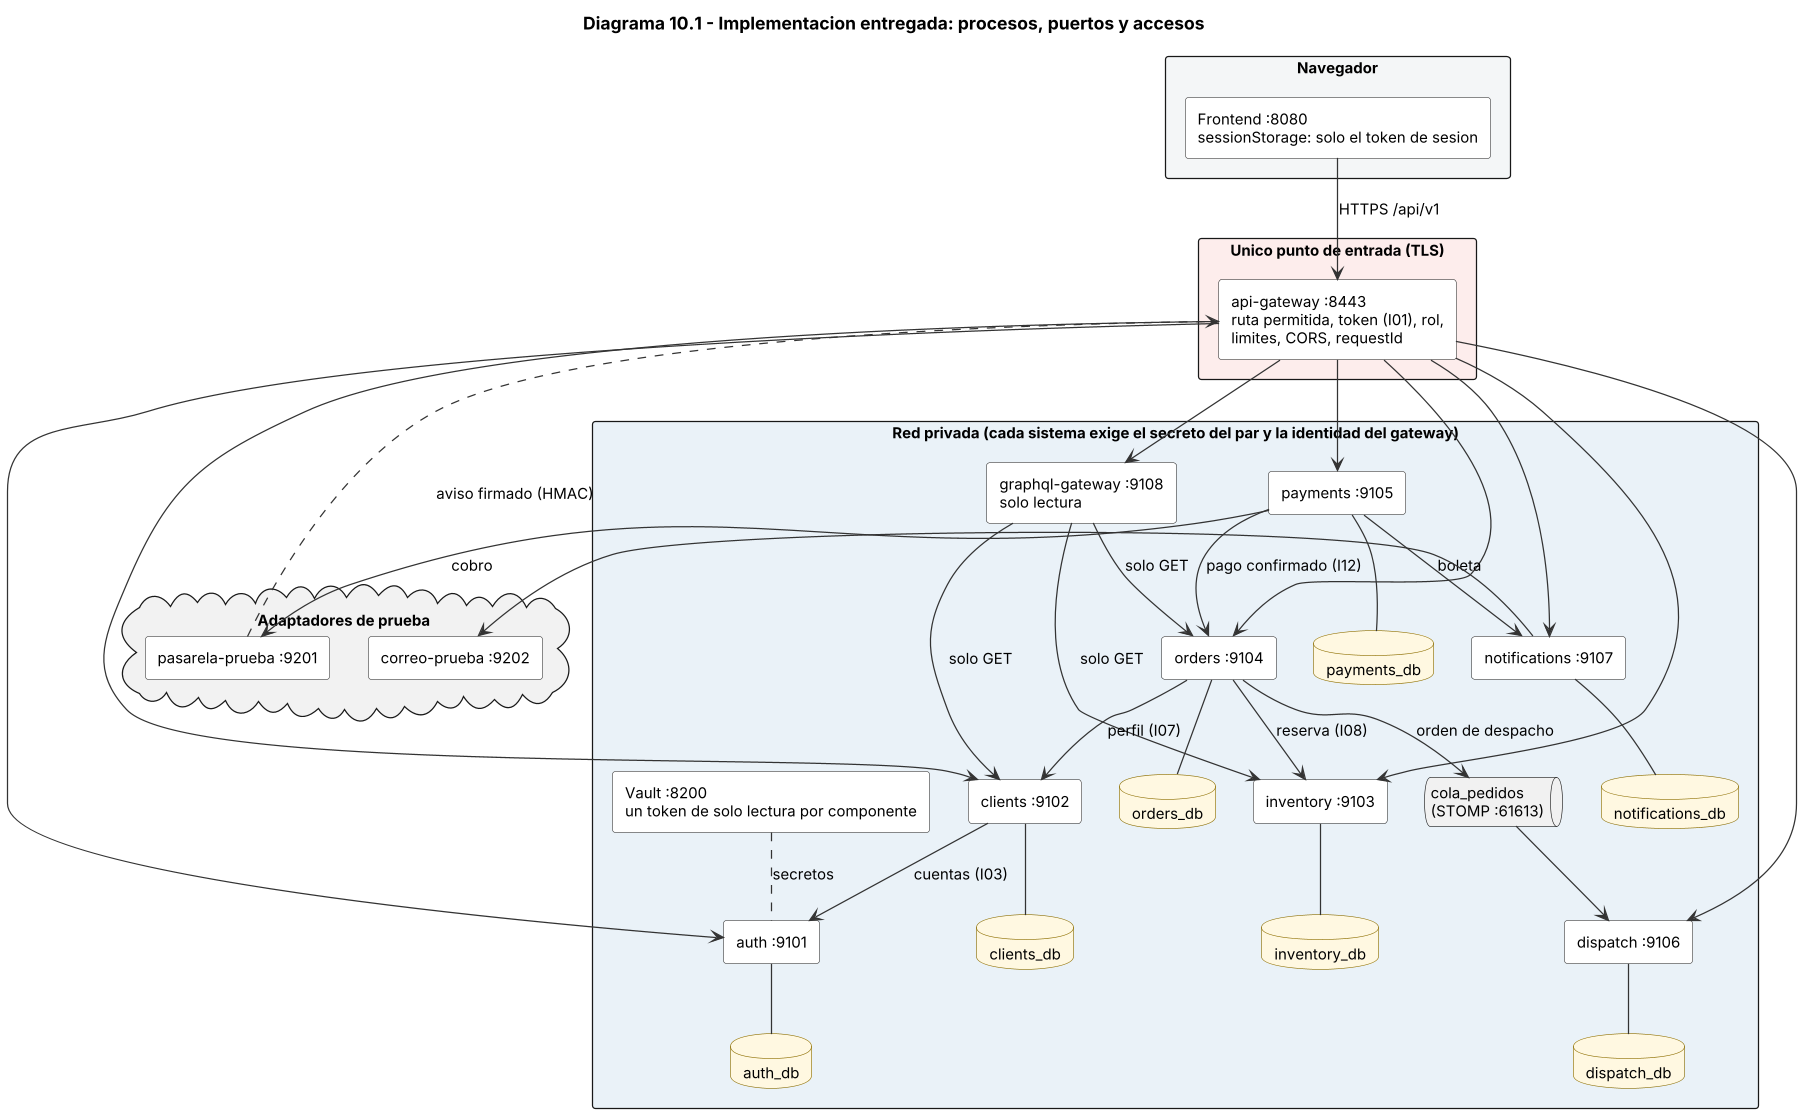

The diagram above was rendered by PlantUML. Its source (embedded in the PNG):
@startuml diagrama-10-1-implementacion
title Diagrama 10.1 - Implementacion entregada: procesos, puertos y accesos

skinparam shadowing false
skinparam defaultFontName Arial
skinparam defaultFontSize 12
skinparam dpi 120
skinparam ranksep 50
skinparam nodesep 30
skinparam componentStyle rectangle
skinparam component {
  BackgroundColor #FFFFFF
  BorderColor #444444
}
skinparam database {
  BackgroundColor #FFF8E1
  BorderColor #8D6E00
}
skinparam ArrowColor #333333

rectangle "Navegador" #F4F6F7 {
  component "Frontend :8080\nsessionStorage: solo el token de sesion" as FE
}
rectangle "Unico punto de entrada (TLS)" #FDEDEC {
  component "api-gateway :8443\nruta permitida, token (I01), rol,\nlimites, CORS, requestId" as GW
}
rectangle "Red privada (cada sistema exige el secreto del par y la identidad del gateway)" #EAF2F8 {
  component "auth :9101" as AU
  component "clients :9102" as CL
  component "inventory :9103" as IN
  component "orders :9104" as OR
  component "payments :9105" as PA
  component "dispatch :9106" as DI
  component "notifications :9107" as NO
  component "graphql-gateway :9108\nsolo lectura" as GQ
  database "auth_db" as DAU
  database "clients_db" as DCL
  database "inventory_db" as DIN
  database "orders_db" as DOR
  database "payments_db" as DPA
  database "dispatch_db" as DDI
  database "notifications_db" as DNO
  queue "cola_pedidos\n(STOMP :61613)" as Q
  component "Vault :8200\nun token de solo lectura por componente" as V
}
cloud "Adaptadores de prueba" #F2F2F2 {
  component "pasarela-prueba :9201" as PP
  component "correo-prueba :9202" as CP
}

FE --> GW : HTTPS /api/v1
GW --> AU
GW --> CL
GW --> IN
GW --> OR
GW --> PA
GW --> DI
GW --> NO
GW --> GQ
GQ --> OR : solo GET
GQ --> IN : solo GET
GQ --> CL : solo GET
OR --> IN : reserva (I08)
OR --> CL : perfil (I07)
OR --> Q : orden de despacho
Q --> DI
PA --> OR : pago confirmado (I12)
PA --> PP : cobro
PP ..> GW : aviso firmado (HMAC)
PA --> NO : boleta
NO --> CP
CL --> AU : cuentas (I03)
AU -- DAU
CL -- DCL
IN -- DIN
OR -- DOR
PA -- DPA
DI -- DDI
NO -- DNO
V .. AU : secretos
@enduml